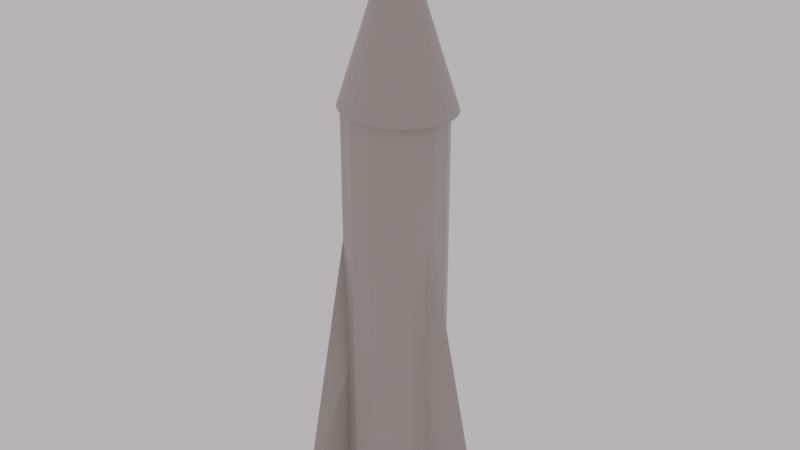 # Source: rocket.blend  (saved by Blender 2.83.20; exported with 4.5.12 LTS)
import bpy
from mathutils import Matrix  # noqa: F401  (used for matrix-valued properties, if any)

bpy.ops.wm.read_factory_settings(use_empty=True)
scene = bpy.context.scene
scene.name = 'Scene'

# ---- collections
col_collection = bpy.data.collections.new('Collection'); scene.collection.children.link(col_collection)

# ---- materials (node trees are filled in below, after node groups)
mat_material = bpy.data.materials.new('Material')
mat_material.alpha_threshold = 0.0
mat_material.use_transparent_shadow = False
mat_material.line_color = (0.0, 0.0, 0.0, 1.0)

# ---- material node trees
mat_material.use_nodes = True; mat_material.node_tree.nodes.clear()
_N = mat_material.node_tree.nodes; _L = mat_material.node_tree.links
n0 = _N.new('ShaderNodeOutputMaterial'); n0.name = 'Material Output'; n0.location = (300, 300)
n1 = _N.new('ShaderNodeBsdfPrincipled'); n1.name = 'Principled BSDF'; n1.location = (10, 300)
n1.distribution = 'GGX'
n1.subsurface_method = 'BURLEY'
n1.inputs[0].default_value = (0.3931, 0.3339, 0.3138, 1.0)
n1.inputs[2].default_value = 0.4
n1.inputs[3].default_value = 1.45
n1.inputs[27].default_value = (0.0, 0.0, 0.0, 1.0)
n1.inputs[28].default_value = 1.0
_L.new(n1.outputs[0], n0.inputs[0])
n0.is_active_output = True

# ---- world
world_world = bpy.data.worlds.new('World'); scene.world = world_world
world_world.use_nodes = True; world_world.node_tree.nodes.clear()
_N = world_world.node_tree.nodes; _L = world_world.node_tree.links
n0 = _N.new('ShaderNodeOutputWorld'); n0.name = 'World Output'; n0.location = (300, 300)
n1 = _N.new('ShaderNodeBackground'); n1.name = 'Background'; n1.location = (10, 300)
n1.inputs[0].default_value = (0.5489, 0.526, 0.5431, 1.0)
_L.new(n1.outputs[0], n0.inputs[0])
n0.is_active_output = True
world_world.color = (0.05088, 0.05088, 0.05088)
world_world.use_sun_shadow = False
world_world.sun_shadow_jitter_overblur = 0.0

# ---- meshes
me_cylinder_008 = bpy.data.meshes.new('Cylinder.008')
me_cylinder_008.from_pydata([(0.0, 0.5, -1.0), (0.0, 0.5, 1.0), (0.2034, 0.4568, -1.0), (0.2034, 0.4568, 1.0), (0.3716, 0.3346, -1.0), (0.3716, 0.3346, 1.0), (0.4755, 0.1545, -1.0), (0.4755, 0.1545, 1.0), (0.4973, -0.05226, -1.0), (0.4973, -0.05226, 1.0), (0.433, -0.25, -1.0), (0.433, -0.25, 1.0), (0.2939, -0.4045, -1.0), (0.2939, -0.4045, 1.0), (0.104, -0.4891, -1.0), (0.104, -0.4891, 1.0), (-0.104, -0.4891, -1.0), (-0.104, -0.4891, 1.0), (-0.2939, -0.4045, -1.0), (-0.2939, -0.4045, 1.0), (-0.433, -0.25, -1.0), (-0.433, -0.25, 1.0), (-0.4973, -0.05226, -0.9908), (-0.4973, -0.05226, 1.0), (-0.4755, 0.1545, -0.9908), (-0.4755, 0.1545, 1.0), (-0.3716, 0.3346, -1.0), (-0.3716, 0.3346, 1.0), (-0.2034, 0.4568, -1.0), (-0.2034, 0.4568, 1.0), (0.06779, 0.4856, -1.0), (0.1356, 0.4712, -1.0), (0.1356, 0.4712, 1.0), (0.06779, 0.4856, 1.0), (0.0, 0.5, -0.3333), (0.0, 0.5, 0.3333), (0.2034, 0.4568, 0.3333), (0.2034, 0.4568, -0.3333), (0.2594, 0.416, -1.0), (0.3155, 0.3753, -1.0), (0.3155, 0.3753, 1.0), (0.2594, 0.416, 1.0), (0.3716, 0.3346, 0.3333), (0.3716, 0.3346, -0.3333), (0.4062, 0.2745, -1.0), (0.4409, 0.2145, -1.0), (0.4409, 0.2145, 1.0), (0.4062, 0.2745, 1.0), (0.4755, 0.1545, 0.3333), (0.4755, 0.1545, -0.3333), (0.4828, 0.08558, -1.0), (0.49, 0.01666, -1.0), (0.49, 0.01666, 1.0), (0.4828, 0.08558, 1.0), (0.4973, -0.05226, 0.3333), (0.9747, 0.07567, -0.9794), (0.4758, -0.1182, -1.0), (0.4544, -0.1841, -1.0), (0.4544, -0.1841, 1.0), (0.4758, -0.1182, 1.0), (0.433, -0.25, 0.3333), (0.433, -0.25, -0.3333), (0.3866, -0.3015, -1.0), (0.3403, -0.353, -1.0), (0.3403, -0.353, 1.0), (0.3866, -0.3015, 1.0), (0.2939, -0.4045, 0.3333), (0.2939, -0.4045, -0.3333), (0.2306, -0.4327, -1.0), (0.1673, -0.4609, -1.0), (0.1673, -0.4609, 1.0), (0.2306, -0.4327, 1.0), (0.104, -0.4891, 0.3333), (0.104, -0.4891, -0.3333), (0.03465, -0.4891, -1.0), (-0.03465, -0.4891, -1.0), (-0.03465, -0.4891, 1.0), (0.03465, -0.4891, 1.0), (-0.104, -0.4891, 0.3333), (-0.104, -0.4891, -0.3333), (-0.1673, -0.4609, -1.0), (-0.2306, -0.4327, -1.0), (-0.2306, -0.4327, 1.0), (-0.1673, -0.4609, 1.0), (-0.2939, -0.4045, 0.3333), (-0.4231, -0.8865, -0.9949), (-0.3403, -0.353, -1.0), (-0.3866, -0.3015, -1.0), (-0.3866, -0.3015, 1.0), (-0.3403, -0.353, 1.0), (-0.433, -0.25, 0.3333), (-0.433, -0.25, -0.3333), (-0.4544, -0.1841, -1.0), (-0.4758, -0.1182, -1.0), (-0.4758, -0.1182, 1.0), (-0.4544, -0.1841, 1.0), (-0.4973, -0.05226, 0.3333), (-0.4973, -0.05226, -0.3242), (-0.49, 0.01666, -0.9908), (-0.4828, 0.08558, -0.9908), (-0.4828, 0.08558, 1.0), (-0.49, 0.01666, 1.0), (-0.4755, 0.1545, 0.3333), (-0.8877, 0.1545, -0.9972), (-0.4409, 0.2145, -0.9908), (-0.4062, 0.2745, -1.0), (-0.4062, 0.2745, 1.0), (-0.4409, 0.2145, 1.0), (-0.3716, 0.3346, 0.3333), (-0.3716, 0.3346, -0.3333), (-0.3155, 0.3753, -1.0), (-0.2594, 0.416, -1.0), (-0.2594, 0.416, 1.0), (-0.3155, 0.3753, 1.0), (-0.2034, 0.4568, 0.3333), (-0.2034, 0.4568, -0.3333), (-0.1356, 0.4712, -1.0), (-0.06779, 0.4856, -1.0), (-0.06779, 0.4856, 1.0), (-0.1356, 0.4712, 1.0), (-0.1356, 0.4712, -0.3333), (-0.06779, 0.4856, -0.3333), (-0.1356, 0.4712, 0.3333), (-0.06779, 0.4856, 0.3333), (-0.3155, 0.3753, -0.3333), (-0.2594, 0.416, -0.3333), (-0.3155, 0.3753, 0.3333), (-0.2594, 0.416, 0.3333), (-0.4409, 0.2145, -0.3242), (-0.4062, 0.2745, -0.3333), (-0.4409, 0.2145, 0.3333), (-0.4062, 0.2745, 0.3333), (-0.49, 0.01666, -0.3242), (-0.4828, 0.08558, -0.3242), (-0.49, 0.01666, 0.3333), (-0.4828, 0.08558, 0.3333), (-0.4544, -0.1841, -0.3333), (-0.4758, -0.1182, -0.3333), (-0.4544, -0.1841, 0.3333), (-0.4758, -0.1182, 0.3333), (-0.3403, -0.353, -0.3333), (-0.3866, -0.3015, -0.3333), (-0.3403, -0.353, 0.3333), (-0.3866, -0.3015, 0.3333), (-0.1673, -0.4609, -0.3333), (-0.2306, -0.4327, -0.3333), (-0.1673, -0.4609, 0.3333), (-0.2306, -0.4327, 0.3333), (0.03465, -0.4891, -0.3333), (-0.03465, -0.4891, -0.3333), (0.03465, -0.4891, 0.3333), (-0.03465, -0.4891, 0.3333), (0.2306, -0.4327, -0.3333), (0.1673, -0.4609, -0.3333), (0.2306, -0.4327, 0.3333), (0.1673, -0.4609, 0.3333), (0.3866, -0.3015, -0.3333), (0.3403, -0.353, -0.3333), (0.3866, -0.3015, 0.3333), (0.3403, -0.353, 0.3333), (0.4758, -0.1182, -0.3333), (0.4544, -0.1841, -0.3333), (0.4758, -0.1182, 0.3333), (0.4544, -0.1841, 0.3333), (0.4828, 0.08558, -0.3333), (0.49, 0.01666, -0.3333), (0.4828, 0.08558, 0.3333), (0.49, 0.01666, 0.3333), (0.4062, 0.2745, -0.3333), (0.4409, 0.2145, -0.3333), (0.4062, 0.2745, 0.3333), (0.4409, 0.2145, 0.3333), (0.2594, 0.416, -0.3333), (0.3155, 0.3753, -0.3333), (0.2594, 0.416, 0.3333), (0.3155, 0.3753, 0.3333), (0.06779, 0.9156, -1.023), (0.1356, 0.4712, -0.3333), (0.06779, 0.4856, 0.3333), (0.1356, 0.4712, 0.3333)], [], [(179, 32, 3, 36), (175, 40, 5, 42), (171, 46, 7, 48), (167, 52, 9, 54), (163, 58, 11, 60), (159, 64, 13, 66), (155, 70, 15, 72), (151, 76, 17, 78), (147, 82, 19, 84), (143, 88, 21, 90), (139, 94, 23, 96), (135, 100, 25, 102), (131, 106, 27, 108), (3, 32, 33, 1, 118, 119, 29, 112, 113, 27, 106, 107, 25, 100, 101, 23, 94, 95, 21, 88, 89, 19, 82, 83, 17, 76, 77, 15, 70, 71, 13, 64, 65, 11, 58, 59, 9, 52, 53, 7, 46, 47, 5, 40, 41), (127, 112, 29, 114), (123, 118, 1, 35), (0, 30, 31, 2, 38, 39, 4, 44, 45, 6, 50, 51, 8, 56, 57, 10, 62, 63, 12, 68, 69, 14, 74, 75, 16, 80, 81, 18, 86, 87, 20, 92, 93, 22, 98, 99, 24, 104, 105, 26, 110, 111, 28, 116, 117), (117, 121, 34, 0), (121, 123, 35, 34), (28, 115, 120, 116), (116, 120, 121, 117), (115, 114, 122, 120), (120, 122, 123, 121), (114, 29, 119, 122), (122, 119, 118, 123), (111, 125, 115, 28), (125, 127, 114, 115), (26, 109, 124, 110), (110, 124, 125, 111), (109, 108, 126, 124), (124, 126, 127, 125), (108, 27, 113, 126), (126, 113, 112, 127), (105, 129, 109, 26), (129, 131, 108, 109), (24, 103, 128, 104), (104, 128, 129, 105), (103, 102, 130, 128), (128, 130, 131, 129), (102, 25, 107, 130), (130, 107, 106, 131), (99, 133, 103, 24), (133, 135, 102, 103), (22, 97, 132, 98), (98, 132, 133, 99), (97, 96, 134, 132), (132, 134, 135, 133), (96, 23, 101, 134), (134, 101, 100, 135), (93, 137, 97, 22), (137, 139, 96, 97), (20, 91, 136, 92), (92, 136, 137, 93), (91, 90, 138, 136), (136, 138, 139, 137), (90, 21, 95, 138), (138, 95, 94, 139), (87, 141, 91, 20), (141, 143, 90, 91), (18, 85, 140, 86), (86, 140, 141, 87), (85, 84, 142, 140), (140, 142, 143, 141), (84, 19, 89, 142), (142, 89, 88, 143), (81, 145, 85, 18), (145, 147, 84, 85), (16, 79, 144, 80), (80, 144, 145, 81), (79, 78, 146, 144), (144, 146, 147, 145), (78, 17, 83, 146), (146, 83, 82, 147), (75, 149, 79, 16), (149, 151, 78, 79), (14, 73, 148, 74), (74, 148, 149, 75), (73, 72, 150, 148), (148, 150, 151, 149), (72, 15, 77, 150), (150, 77, 76, 151), (69, 153, 73, 14), (153, 155, 72, 73), (12, 67, 152, 68), (68, 152, 153, 69), (67, 66, 154, 152), (152, 154, 155, 153), (66, 13, 71, 154), (154, 71, 70, 155), (63, 157, 67, 12), (157, 159, 66, 67), (10, 61, 156, 62), (62, 156, 157, 63), (61, 60, 158, 156), (156, 158, 159, 157), (60, 11, 65, 158), (158, 65, 64, 159), (57, 161, 61, 10), (161, 163, 60, 61), (8, 55, 160, 56), (56, 160, 161, 57), (55, 54, 162, 160), (160, 162, 163, 161), (54, 9, 59, 162), (162, 59, 58, 163), (51, 165, 55, 8), (165, 167, 54, 55), (6, 49, 164, 50), (50, 164, 165, 51), (49, 48, 166, 164), (164, 166, 167, 165), (48, 7, 53, 166), (166, 53, 52, 167), (45, 169, 49, 6), (169, 171, 48, 49), (4, 43, 168, 44), (44, 168, 169, 45), (43, 42, 170, 168), (168, 170, 171, 169), (42, 5, 47, 170), (170, 47, 46, 171), (39, 173, 43, 4), (173, 175, 42, 43), (2, 37, 172, 38), (38, 172, 173, 39), (37, 36, 174, 172), (172, 174, 175, 173), (36, 3, 41, 174), (174, 41, 40, 175), (31, 177, 37, 2), (177, 179, 36, 37), (0, 34, 176, 30), (30, 176, 177, 31), (34, 35, 178, 176), (176, 178, 179, 177), (35, 1, 33, 178), (178, 33, 32, 179)])
_uv = me_cylinder_008.uv_layers.new(name='UVMap')
_uv.uv.foreach_set('vector', [0.9556, 0.8333, 0.9556, 1.0, 0.9333, 1.0, 0.9333, 0.8333, 0.8889, 0.8333, 0.8889, 1.0, 0.8667, 1.0, 0.8667, 0.8333, 0.8222, 0.8333, 0.8222, 1.0, 0.8, 1.0, 0.8, 0.8333, 0.7556, 0.8333, 0.7556, 1.0, 0.7333, 1.0, 0.7333, 0.8333, 0.6889, 0.8333, 0.6889, 1.0, 0.6667, 1.0, 0.6667, 0.8333, 0.6222, 0.8333, 0.6222, 1.0, 0.6, 1.0, 0.6, 0.8333, 0.5556, 0.8333, 0.5556, 1.0, 0.5333, 1.0, 0.5333, 0.8333, 0.4889, 0.8333, 0.4889, 1.0, 0.4667, 1.0, 0.4667, 0.8333, 0.4222, 0.8333, 0.4222, 1.0, 0.4, 1.0, 0.4, 0.8333, 0.3556, 0.8333, 0.3556, 1.0, 0.3333, 1.0, 0.3333, 0.8333, 0.2889, 0.8333, 0.2889, 1.0, 0.2667, 1.0, 0.2667, 0.8333, 0.2222, 0.8333, 0.2222, 1.0, 0.2, 1.0, 0.2, 0.8333, 0.1556, 0.8333, 0.1556, 1.0, 0.1333, 1.0, 0.1333, 0.8333, 0.3476, 0.4693, 0.3151, 0.4762, 0.2825, 0.4831, 0.25, 0.49, 0.2175, 0.4831, 0.1849, 0.4762, 0.1524, 0.4693, 0.1255, 0.4497, 0.09856, 0.4301, 0.07165, 0.4106, 0.05501, 0.3818, 0.03838, 0.353, 0.02175, 0.3242, 0.01827, 0.2911, 0.01479, 0.258, 0.01131, 0.2249, 0.02159, 0.1933, 0.03187, 0.1616, 0.04215, 0.13, 0.06441, 0.1053, 0.08667, 0.08056, 0.1089, 0.05584, 0.1393, 0.04231, 0.1697, 0.02878, 0.2001, 0.01524, 0.2334, 0.01524, 0.2666, 0.01524, 0.2999, 0.01524, 0.3303, 0.02878, 0.3607, 0.04231, 0.3911, 0.05584, 0.4133, 0.08056, 0.4356, 0.1053, 0.4578, 0.13, 0.4681, 0.1616, 0.4784, 0.1933, 0.4887, 0.2249, 0.4852, 0.258, 0.4817, 0.2911, 0.4783, 0.3242, 0.4616, 0.353, 0.445, 0.3818, 0.4284, 0.4106, 0.4014, 0.4301, 0.3745, 0.4497, 0.08889, 0.8333, 0.08889, 1.0, 0.06667, 1.0, 0.06667, 0.8333, 0.02222, 0.8333, 0.02222, 1.0, 4.47e-08, 1.0, 4.47e-08, 0.8333, 0.75, 0.49, 0.7825, 0.4831, 0.8151, 0.4762, 0.8476, 0.4693, 0.8745, 0.4497, 0.9014, 0.4301, 0.9284, 0.4106, 0.945, 0.3818, 0.9616, 0.353, 0.9783, 0.3242, 0.9817, 0.2911, 0.9852, 0.258, 0.9887, 0.2249, 0.9784, 0.1933, 0.9681, 0.1616, 0.9578, 0.13, 0.9356, 0.1053, 0.9133, 0.08056, 0.8911, 0.05584, 0.8607, 0.04231, 0.8303, 0.02878, 0.7999, 0.01524, 0.7666, 0.01524, 0.7334, 0.01524, 0.7001, 0.01524, 0.6697, 0.02878, 0.6393, 0.04231, 0.6089, 0.05584, 0.5867, 0.08056, 0.5644, 0.1053, 0.5422, 0.13, 0.5319, 0.1616, 0.5216, 0.1933, 0.5113, 0.2249, 0.5148, 0.258, 0.5183, 0.2911, 0.5217, 0.3242, 0.5384, 0.353, 0.555, 0.3818, 0.5716, 0.4106, 0.5986, 0.4301, 0.6255, 0.4497, 0.6524, 0.4693, 0.6849, 0.4762, 0.7175, 0.4831, 0.02222, 0.5, 0.02222, 0.6667, 4.47e-08, 0.6667, 4.47e-08, 0.5, 0.02222, 0.6667, 0.02222, 0.8333, 4.47e-08, 0.8333, 4.47e-08, 0.6667, 0.06667, 0.5, 0.06667, 0.6667, 0.04444, 0.6667, 0.04444, 0.5, 0.04444, 0.5, 0.04444, 0.6667, 0.02222, 0.6667, 0.02222, 0.5, 0.06667, 0.6667, 0.06667, 0.8333, 0.04444, 0.8333, 0.04444, 0.6667, 0.04444, 0.6667, 0.04444, 0.8333, 0.02222, 0.8333, 0.02222, 0.6667, 0.06667, 0.8333, 0.06667, 1.0, 0.04444, 1.0, 0.04444, 0.8333, 0.04444, 0.8333, 0.04444, 1.0, 0.02222, 1.0, 0.02222, 0.8333, 0.08889, 0.5, 0.08889, 0.6667, 0.06667, 0.6667, 0.06667, 0.5, 0.08889, 0.6667, 0.08889, 0.8333, 0.06667, 0.8333, 0.06667, 0.6667, 0.1333, 0.5, 0.1333, 0.6667, 0.1111, 0.6667, 0.1111, 0.5, 0.1111, 0.5, 0.1111, 0.6667, 0.08889, 0.6667, 0.08889, 0.5, 0.1333, 0.6667, 0.1333, 0.8333, 0.1111, 0.8333, 0.1111, 0.6667, 0.1111, 0.6667, 0.1111, 0.8333, 0.08889, 0.8333, 0.08889, 0.6667, 0.1333, 0.8333, 0.1333, 1.0, 0.1111, 1.0, 0.1111, 0.8333, 0.1111, 0.8333, 0.1111, 1.0, 0.08889, 1.0, 0.08889, 0.8333, 0.1556, 0.5, 0.1556, 0.6667, 0.1333, 0.6667, 0.1333, 0.5, 0.1556, 0.6667, 0.1556, 0.8333, 0.1333, 0.8333, 0.1333, 0.6667, 0.2, 0.5, 0.2, 0.6667, 0.1778, 0.6667, 0.1778, 0.5, 0.1778, 0.5, 0.1778, 0.6667, 0.1556, 0.6667, 0.1556, 0.5, 0.2, 0.6667, 0.2, 0.8333, 0.1778, 0.8333, 0.1778, 0.6667, 0.1778, 0.6667, 0.1778, 0.8333, 0.1556, 0.8333, 0.1556, 0.6667, 0.2, 0.8333, 0.2, 1.0, 0.1778, 1.0, 0.1778, 0.8333, 0.1778, 0.8333, 0.1778, 1.0, 0.1556, 1.0, 0.1556, 0.8333, 0.2222, 0.5, 0.2222, 0.6667, 0.2, 0.6667, 0.2, 0.5, 0.2222, 0.6667, 0.2222, 0.8333, 0.2, 0.8333, 0.2, 0.6667, 0.2667, 0.5, 0.2667, 0.6667, 0.2444, 0.6667, 0.2444, 0.5, 0.2444, 0.5, 0.2444, 0.6667, 0.2222, 0.6667, 0.2222, 0.5, 0.2667, 0.6667, 0.2667, 0.8333, 0.2444, 0.8333, 0.2444, 0.6667, 0.2444, 0.6667, 0.2444, 0.8333, 0.2222, 0.8333, 0.2222, 0.6667, 0.2667, 0.8333, 0.2667, 1.0, 0.2444, 1.0, 0.2444, 0.8333, 0.2444, 0.8333, 0.2444, 1.0, 0.2222, 1.0, 0.2222, 0.8333, 0.2889, 0.5, 0.2889, 0.6667, 0.2667, 0.6667, 0.2667, 0.5, 0.2889, 0.6667, 0.2889, 0.8333, 0.2667, 0.8333, 0.2667, 0.6667, 0.3333, 0.5, 0.3333, 0.6667, 0.3111, 0.6667, 0.3111, 0.5, 0.3111, 0.5, 0.3111, 0.6667, 0.2889, 0.6667, 0.2889, 0.5, 0.3333, 0.6667, 0.3333, 0.8333, 0.3111, 0.8333, 0.3111, 0.6667, 0.3111, 0.6667, 0.3111, 0.8333, 0.2889, 0.8333, 0.2889, 0.6667, 0.3333, 0.8333, 0.3333, 1.0, 0.3111, 1.0, 0.3111, 0.8333, 0.3111, 0.8333, 0.3111, 1.0, 0.2889, 1.0, 0.2889, 0.8333, 0.3556, 0.5, 0.3556, 0.6667, 0.3333, 0.6667, 0.3333, 0.5, 0.3556, 0.6667, 0.3556, 0.8333, 0.3333, 0.8333, 0.3333, 0.6667, 0.4, 0.5, 0.4, 0.6667, 0.3778, 0.6667, 0.3778, 0.5, 0.3778, 0.5, 0.3778, 0.6667, 0.3556, 0.6667, 0.3556, 0.5, 0.4, 0.6667, 0.4, 0.8333, 0.3778, 0.8333, 0.3778, 0.6667, 0.3778, 0.6667, 0.3778, 0.8333, 0.3556, 0.8333, 0.3556, 0.6667, 0.4, 0.8333, 0.4, 1.0, 0.3778, 1.0, 0.3778, 0.8333, 0.3778, 0.8333, 0.3778, 1.0, 0.3556, 1.0, 0.3556, 0.8333, 0.4222, 0.5, 0.4222, 0.6667, 0.4, 0.6667, 0.4, 0.5, 0.4222, 0.6667, 0.4222, 0.8333, 0.4, 0.8333, 0.4, 0.6667, 0.4667, 0.5, 0.4667, 0.6667, 0.4444, 0.6667, 0.4444, 0.5, 0.4444, 0.5, 0.4444, 0.6667, 0.4222, 0.6667, 0.4222, 0.5, 0.4667, 0.6667, 0.4667, 0.8333, 0.4444, 0.8333, 0.4444, 0.6667, 0.4444, 0.6667, 0.4444, 0.8333, 0.4222, 0.8333, 0.4222, 0.6667, 0.4667, 0.8333, 0.4667, 1.0, 0.4444, 1.0, 0.4444, 0.8333, 0.4444, 0.8333, 0.4444, 1.0, 0.4222, 1.0, 0.4222, 0.8333, 0.4889, 0.5, 0.4889, 0.6667, 0.4667, 0.6667, 0.4667, 0.5, 0.4889, 0.6667, 0.4889, 0.8333, 0.4667, 0.8333, 0.4667, 0.6667, 0.5333, 0.5, 0.5333, 0.6667, 0.5111, 0.6667, 0.5111, 0.5, 0.5111, 0.5, 0.5111, 0.6667, 0.4889, 0.6667, 0.4889, 0.5, 0.5333, 0.6667, 0.5333, 0.8333, 0.5111, 0.8333, 0.5111, 0.6667, 0.5111, 0.6667, 0.5111, 0.8333, 0.4889, 0.8333, 0.4889, 0.6667, 0.5333, 0.8333, 0.5333, 1.0, 0.5111, 1.0, 0.5111, 0.8333, 0.5111, 0.8333, 0.5111, 1.0, 0.4889, 1.0, 0.4889, 0.8333, 0.5556, 0.5, 0.5556, 0.6667, 0.5333, 0.6667, 0.5333, 0.5, 0.5556, 0.6667, 0.5556, 0.8333, 0.5333, 0.8333, 0.5333, 0.6667, 0.6, 0.5, 0.6, 0.6667, 0.5778, 0.6667, 0.5778, 0.5, 0.5778, 0.5, 0.5778, 0.6667, 0.5556, 0.6667, 0.5556, 0.5, 0.6, 0.6667, 0.6, 0.8333, 0.5778, 0.8333, 0.5778, 0.6667, 0.5778, 0.6667, 0.5778, 0.8333, 0.5556, 0.8333, 0.5556, 0.6667, 0.6, 0.8333, 0.6, 1.0, 0.5778, 1.0, 0.5778, 0.8333, 0.5778, 0.8333, 0.5778, 1.0, 0.5556, 1.0, 0.5556, 0.8333, 0.6222, 0.5, 0.6222, 0.6667, 0.6, 0.6667, 0.6, 0.5, 0.6222, 0.6667, 0.6222, 0.8333, 0.6, 0.8333, 0.6, 0.6667, 0.6667, 0.5, 0.6667, 0.6667, 0.6444, 0.6667, 0.6444, 0.5, 0.6444, 0.5, 0.6444, 0.6667, 0.6222, 0.6667, 0.6222, 0.5, 0.6667, 0.6667, 0.6667, 0.8333, 0.6444, 0.8333, 0.6444, 0.6667, 0.6444, 0.6667, 0.6444, 0.8333, 0.6222, 0.8333, 0.6222, 0.6667, 0.6667, 0.8333, 0.6667, 1.0, 0.6444, 1.0, 0.6444, 0.8333, 0.6444, 0.8333, 0.6444, 1.0, 0.6222, 1.0, 0.6222, 0.8333, 0.6889, 0.5, 0.6889, 0.6667, 0.6667, 0.6667, 0.6667, 0.5, 0.6889, 0.6667, 0.6889, 0.8333, 0.6667, 0.8333, 0.6667, 0.6667, 0.7333, 0.5, 0.7333, 0.6667, 0.7111, 0.6667, 0.7111, 0.5, 0.7111, 0.5, 0.7111, 0.6667, 0.6889, 0.6667, 0.6889, 0.5, 0.7333, 0.6667, 0.7333, 0.8333, 0.7111, 0.8333, 0.7111, 0.6667, 0.7111, 0.6667, 0.7111, 0.8333, 0.6889, 0.8333, 0.6889, 0.6667, 0.7333, 0.8333, 0.7333, 1.0, 0.7111, 1.0, 0.7111, 0.8333, 0.7111, 0.8333, 0.7111, 1.0, 0.6889, 1.0, 0.6889, 0.8333, 0.7556, 0.5, 0.7556, 0.6667, 0.7333, 0.6667, 0.7333, 0.5, 0.7556, 0.6667, 0.7556, 0.8333, 0.7333, 0.8333, 0.7333, 0.6667, 0.8, 0.5, 0.8, 0.6667, 0.7778, 0.6667, 0.7778, 0.5, 0.7778, 0.5, 0.7778, 0.6667, 0.7556, 0.6667, 0.7556, 0.5, 0.8, 0.6667, 0.8, 0.8333, 0.7778, 0.8333, 0.7778, 0.6667, 0.7778, 0.6667, 0.7778, 0.8333, 0.7556, 0.8333, 0.7556, 0.6667, 0.8, 0.8333, 0.8, 1.0, 0.7778, 1.0, 0.7778, 0.8333, 0.7778, 0.8333, 0.7778, 1.0, 0.7556, 1.0, 0.7556, 0.8333, 0.8222, 0.5, 0.8222, 0.6667, 0.8, 0.6667, 0.8, 0.5, 0.8222, 0.6667, 0.8222, 0.8333, 0.8, 0.8333, 0.8, 0.6667, 0.8667, 0.5, 0.8667, 0.6667, 0.8444, 0.6667, 0.8444, 0.5, 0.8444, 0.5, 0.8444, 0.6667, 0.8222, 0.6667, 0.8222, 0.5, 0.8667, 0.6667, 0.8667, 0.8333, 0.8444, 0.8333, 0.8444, 0.6667, 0.8444, 0.6667, 0.8444, 0.8333, 0.8222, 0.8333, 0.8222, 0.6667, 0.8667, 0.8333, 0.8667, 1.0, 0.8444, 1.0, 0.8444, 0.8333, 0.8444, 0.8333, 0.8444, 1.0, 0.8222, 1.0, 0.8222, 0.8333, 0.8889, 0.5, 0.8889, 0.6667, 0.8667, 0.6667, 0.8667, 0.5, 0.8889, 0.6667, 0.8889, 0.8333, 0.8667, 0.8333, 0.8667, 0.6667, 0.9333, 0.5, 0.9333, 0.6667, 0.9111, 0.6667, 0.9111, 0.5, 0.9111, 0.5, 0.9111, 0.6667, 0.8889, 0.6667, 0.8889, 0.5, 0.9333, 0.6667, 0.9333, 0.8333, 0.9111, 0.8333, 0.9111, 0.6667, 0.9111, 0.6667, 0.9111, 0.8333, 0.8889, 0.8333, 0.8889, 0.6667, 0.9333, 0.8333, 0.9333, 1.0, 0.9111, 1.0, 0.9111, 0.8333, 0.9111, 0.8333, 0.9111, 1.0, 0.8889, 1.0, 0.8889, 0.8333, 0.9556, 0.5, 0.9556, 0.6667, 0.9333, 0.6667, 0.9333, 0.5, 0.9556, 0.6667, 0.9556, 0.8333, 0.9333, 0.8333, 0.9333, 0.6667, 1.0, 0.5, 1.0, 0.6667, 0.9778, 0.6667, 0.9778, 0.5, 0.9778, 0.5, 0.9778, 0.6667, 0.9556, 0.6667, 0.9556, 0.5, 1.0, 0.6667, 1.0, 0.8333, 0.9778, 0.8333, 0.9778, 0.6667, 0.9778, 0.6667, 0.9778, 0.8333, 0.9556, 0.8333, 0.9556, 0.6667, 1.0, 0.8333, 1.0, 1.0, 0.9778, 1.0, 0.9778, 0.8333, 0.9778, 0.8333, 0.9778, 1.0, 0.9556, 1.0, 0.9556, 0.8333])
me_cylinder_008.materials.append(mat_material)
me_cylinder_008.use_remesh_fix_poles = True
me_cylinder_008.use_remesh_preserve_attributes = False
me_cylinder_008.use_mirror_vertex_groups = False
me_cylinder_008.update()
me_cone_006 = bpy.data.meshes.new('Cone.006')
me_cone_006.from_pydata([(0.0, 1.0, -1.0), (0.1951, 0.9808, -1.0), (0.3827, 0.9239, -1.0), (0.5556, 0.8315, -1.0), (0.7071, 0.7071, -1.0), (0.8315, 0.5556, -1.0), (0.9239, 0.3827, -1.0), (0.9808, 0.1951, -1.0), (1.0, 7.55e-08, -1.0), (0.9808, -0.1951, -1.0), (0.9239, -0.3827, -1.0), (0.8315, -0.5556, -1.0), (0.7071, -0.7071, -1.0), (0.5556, -0.8315, -1.0), (0.3827, -0.9239, -1.0), (0.1951, -0.9808, -1.0), (-3.258e-07, -1.0, -1.0), (-0.1951, -0.9808, -1.0), (-0.3827, -0.9239, -1.0), (-0.5556, -0.8315, -1.0), (-0.7071, -0.7071, -1.0), (-0.8315, -0.5556, -1.0), (-0.9239, -0.3827, -1.0), (0.0, 0.0, 1.0), (-0.9808, -0.1951, -1.0), (-1.0, 9.656e-07, -1.0), (-0.9808, 0.1951, -1.0), (-0.9239, 0.3827, -1.0), (-0.8315, 0.5556, -1.0), (-0.7071, 0.7071, -1.0), (-0.5556, 0.8315, -1.0), (-0.3827, 0.9239, -1.0), (-0.1951, 0.9808, -1.0)], [], [(0, 23, 1), (1, 23, 2), (2, 23, 3), (3, 23, 4), (4, 23, 5), (5, 23, 6), (6, 23, 7), (7, 23, 8), (8, 23, 9), (9, 23, 10), (10, 23, 11), (11, 23, 12), (12, 23, 13), (13, 23, 14), (14, 23, 15), (15, 23, 16), (16, 23, 17), (17, 23, 18), (18, 23, 19), (19, 23, 20), (20, 23, 21), (21, 23, 22), (22, 23, 24), (24, 23, 25), (25, 23, 26), (26, 23, 27), (27, 23, 28), (28, 23, 29), (29, 23, 30), (30, 23, 31), (31, 23, 32), (32, 23, 0), (0, 1, 2, 3, 4, 5, 6, 7, 8, 9, 10, 11, 12, 13, 14, 15, 16, 17, 18, 19, 20, 21, 22, 24, 25, 26, 27, 28, 29, 30, 31, 32)])
_uv = me_cone_006.uv_layers.new(name='UVMap')
_uv.uv.foreach_set('vector', [0.25, 0.49, 0.25, 0.25, 0.2968, 0.4854, 0.2968, 0.4854, 0.25, 0.25, 0.3418, 0.4717, 0.3418, 0.4717, 0.25, 0.25, 0.3833, 0.4496, 0.3833, 0.4496, 0.25, 0.25, 0.4197, 0.4197, 0.4197, 0.4197, 0.25, 0.25, 0.4496, 0.3833, 0.4496, 0.3833, 0.25, 0.25, 0.4717, 0.3418, 0.4717, 0.3418, 0.25, 0.25, 0.4854, 0.2968, 0.4854, 0.2968, 0.25, 0.25, 0.49, 0.25, 0.49, 0.25, 0.25, 0.25, 0.4854, 0.2032, 0.4854, 0.2032, 0.25, 0.25, 0.4717, 0.1582, 0.4717, 0.1582, 0.25, 0.25, 0.4496, 0.1167, 0.4496, 0.1167, 0.25, 0.25, 0.4197, 0.08029, 0.4197, 0.08029, 0.25, 0.25, 0.3833, 0.05045, 0.3833, 0.05045, 0.25, 0.25, 0.3418, 0.02827, 0.3418, 0.02827, 0.25, 0.25, 0.2968, 0.01461, 0.2968, 0.01461, 0.25, 0.25, 0.25, 0.01, 0.25, 0.01, 0.25, 0.25, 0.2032, 0.01461, 0.2032, 0.01461, 0.25, 0.25, 0.1582, 0.02827, 0.1582, 0.02827, 0.25, 0.25, 0.1167, 0.05045, 0.1167, 0.05045, 0.25, 0.25, 0.08029, 0.08029, 0.08029, 0.08029, 0.25, 0.25, 0.05045, 0.1167, 0.05045, 0.1167, 0.25, 0.25, 0.02827, 0.1582, 0.02827, 0.1582, 0.25, 0.25, 0.01461, 0.2032, 0.01461, 0.2032, 0.25, 0.25, 0.01, 0.25, 0.01, 0.25, 0.25, 0.25, 0.01461, 0.2968, 0.01461, 0.2968, 0.25, 0.25, 0.02827, 0.3418, 0.02827, 0.3418, 0.25, 0.25, 0.05045, 0.3833, 0.05045, 0.3833, 0.25, 0.25, 0.08029, 0.4197, 0.08029, 0.4197, 0.25, 0.25, 0.1167, 0.4496, 0.1167, 0.4496, 0.25, 0.25, 0.1582, 0.4717, 0.1582, 0.4717, 0.25, 0.25, 0.2032, 0.4854, 0.2032, 0.4854, 0.25, 0.25, 0.25, 0.49, 0.75, 0.49, 0.7968, 0.4854, 0.8418, 0.4717, 0.8833, 0.4496, 0.9197, 0.4197, 0.9496, 0.3833, 0.9717, 0.3418, 0.9854, 0.2968, 0.99, 0.25, 0.9854, 0.2032, 0.9717, 0.1582, 0.9496, 0.1167, 0.9197, 0.08029, 0.8833, 0.05045, 0.8418, 0.02827, 0.7968, 0.01461, 0.75, 0.01, 0.7032, 0.01461, 0.6582, 0.02827, 0.6167, 0.05045, 0.5803, 0.08029, 0.5504, 0.1167, 0.5283, 0.1582, 0.5146, 0.2032, 0.51, 0.25, 0.5146, 0.2968, 0.5283, 0.3418, 0.5504, 0.3833, 0.5803, 0.4197, 0.6167, 0.4496, 0.6582, 0.4717, 0.7032, 0.4854])
me_cone_006.materials.append(mat_material)
me_cone_006.use_remesh_fix_poles = True
me_cone_006.use_remesh_preserve_attributes = False
me_cone_006.use_mirror_vertex_groups = False
me_cone_006.update()

# ---- objects
ob_cylinder = bpy.data.objects.new('Cylinder', me_cylinder_008)
ob_cone = bpy.data.objects.new('Cone', me_cone_006)

# ---- transforms, parenting, visibility, modifiers, constraints
ob_cylinder.location = (0.2762, 0.1595, -0.4943)
ob_cylinder.scale = (1.0, 1.0, 2.06)
ob_cylinder.lineart.crease_threshold = 0.0
ob_cone.location = (0.319, 0.1455, 2.352)
ob_cone.scale = (0.5724, 0.5126, 0.8643)
ob_cone.lineart.crease_threshold = 0.0

# ---- collection membership
col_collection.objects.link(ob_cylinder)
col_collection.objects.link(ob_cone)

# ---- scene / render settings (as saved in the file)
scene.frame_start = 1; scene.frame_end = 250; scene.frame_set(1)
scene.render.engine = 'BLENDER_EEVEE_NEXT'
scene.cycles.use_denoising = False
scene.cycles.samples = 128
scene.cycles.sampling_pattern = 'TABULATED_SOBOL'
scene.cycles.use_adaptive_sampling = False
scene.cycles.use_light_tree = False
scene.view_settings.view_transform = 'Filmic'
bpy.context.view_layer.update()

# ---- added for rendering (the .blend has no active camera): camera
cam_auto = bpy.data.cameras.new('AutoCamera')
cam_auto.lens = 50.0
cam_auto.sensor_width = 36.0
cam_auto.clip_end = 1000.0
ob_auto_camera = bpy.data.objects.new('AutoCamera', cam_auto)
scene.collection.objects.link(ob_auto_camera)
ob_auto_camera.location = (6.21232, -6.89715, 5.02118)
ob_auto_camera.rotation_euler = (1.09748, -7.21219e-08, 0.694738)
scene.camera = ob_auto_camera
bpy.context.view_layer.update()
